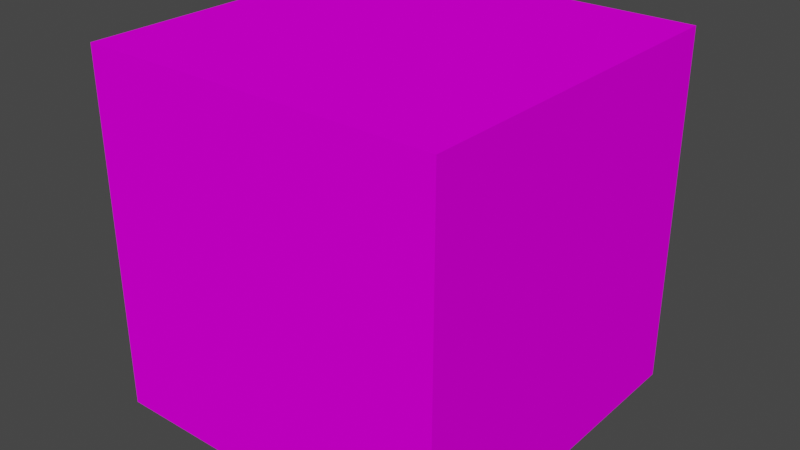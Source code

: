 # Source: Espinhos_10.blend  (saved by Blender 3.3.6; exported with 4.5.12 LTS)
import bpy
from mathutils import Matrix  # noqa: F401  (used for matrix-valued properties, if any)

bpy.ops.wm.read_factory_settings(use_empty=True)
scene = bpy.context.scene
scene.name = 'Scene'

# ---- collections
col_collection = bpy.data.collections.new('Collection'); scene.collection.children.link(col_collection)

# ---- images (referenced by path relative to the original .blend; pixels are not part of the script)
import os
ASSET_DIR = os.environ.get("B2B_ASSET_DIR", "")  # directory of the original .blend (textures are referenced by path, not embedded)
HERE = os.path.dirname(os.path.abspath(__file__))  # packed textures are extracted next to this script under _unpacked/

def load_image(name, relpath, width, height, colorspace="sRGB"):
    """Load a texture the original file referenced (path relative to the .blend, or extracted next to this script)."""
    p = next((c for c in (os.path.join(HERE, relpath), os.path.join(ASSET_DIR, relpath)) if relpath and os.path.exists(c)), "")
    if p:
        img = bpy.data.images.load(p, check_existing=True)
        img.name = name
    else:  # same state as the original file: an image datablock whose file is absent (Cycles renders it pink)
        img = bpy.data.images.new(name, width, height)
        img.source = "FILE"
        img.filepath = "//" + (relpath or name)
    img.colorspace_settings.name = colorspace
    return img
img_10_jpg_001 = load_image('10.jpg.001', '10.jpg', 1024, 1024, 'sRGB')

# ---- materials (node trees are filled in below, after node groups)
mat_1 = bpy.data.materials.new('1')
mat_1.use_transparent_shadow = False

# ---- material node trees
mat_1.use_nodes = True; mat_1.node_tree.nodes.clear()
_N = mat_1.node_tree.nodes; _L = mat_1.node_tree.links
n0 = _N.new('ShaderNodeBsdfPrincipled'); n0.name = 'Principled BSDF'; n0.location = (10, 300)
n0.distribution = 'GGX'
n0.subsurface_method = 'RANDOM_WALK_SKIN'
n0.inputs[3].default_value = 1.45
n0.inputs[13].default_value = 0.0
n0.inputs[27].default_value = (0.0, 0.0, 0.0, 1.0)
n0.inputs[28].default_value = 1.0
n1 = _N.new('ShaderNodeOutputMaterial'); n1.name = 'Material Output'; n1.location = (300, 300)
n2 = _N.new('ShaderNodeTexImage'); n2.name = 'Image Texture'; n2.location = (-363, 145)
n2.image = img_10_jpg_001
_L.new(n0.outputs[0], n1.inputs[0])
_L.new(n2.outputs[0], n0.inputs[0])
n1.is_active_output = True

# ---- world
world_world = bpy.data.worlds.new('World'); scene.world = world_world
world_world.use_nodes = True; world_world.node_tree.nodes.clear()
_N = world_world.node_tree.nodes; _L = world_world.node_tree.links
n0 = _N.new('ShaderNodeOutputWorld'); n0.name = 'World Output'; n0.location = (300, 300)
n1 = _N.new('ShaderNodeBackground'); n1.name = 'Background'; n1.location = (10, 300)
n1.inputs[0].default_value = (0.05088, 0.05088, 0.05088, 1.0)
_L.new(n1.outputs[0], n0.inputs[0])
n0.is_active_output = True
world_world.color = (0.05088, 0.05088, 0.05088)
world_world.use_sun_shadow = False
world_world.sun_shadow_jitter_overblur = 0.0

# ---- meshes
me_cube_006 = bpy.data.meshes.new('Cube.006')
me_cube_006.from_pydata([(1.0, 1.0, 1.0), (1.0, 1.0, -1.0), (1.0, -1.0, 1.0), (1.0, -1.0, -1.0), (-1.0, 1.0, 1.0), (-1.0, 1.0, -1.0), (-1.0, -1.0, 1.0), (-1.0, -1.0, -1.0)], [], [(0, 4, 6, 2), (3, 2, 6, 7), (7, 6, 4, 5), (5, 1, 3, 7), (1, 0, 2, 3), (5, 4, 0, 1)])
_uv = me_cube_006.uv_layers.new(name='UVMap')
_uv.uv.foreach_set('vector', [0.6635, 0.5016, 0.9998, 0.5016, 0.9998, 0.7503, 0.6635, 0.7503, 0.3386, 0.7503, 0.6635, 0.7503, 0.6635, 0.999, 0.3386, 0.999, 0.3386, 0.004088, 0.6635, 0.004088, 0.6635, 0.2528, 0.3386, 0.2528, 0.002288, 0.5016, 0.3386, 0.5016, 0.3386, 0.7503, 0.002288, 0.7503, 0.3386, 0.5016, 0.6635, 0.5016, 0.6635, 0.7503, 0.3386, 0.7503, 0.3386, 0.2528, 0.6635, 0.2528, 0.6635, 0.5016, 0.3386, 0.5016])
me_cube_006.materials.append(mat_1)
me_cube_006.use_mirror_vertex_groups = False
me_cube_006.update()

# ---- objects
ob_1 = bpy.data.objects.new('1', me_cube_006)

# ---- transforms, parenting, visibility, modifiers, constraints
ob_1.location = (0.0, 0.0, 0.0)
ob_1.rotation_euler = (3.142, -1.571, 0.0)
ob_1.lock_rotations_4d = False
ob_1.empty_display_type = 'ARROWS'
ob_1.lineart.crease_threshold = 0.0

# ---- collection membership
col_collection.objects.link(ob_1)

# ---- scene / render settings (as saved in the file)
scene.frame_start = 1; scene.frame_end = 250; scene.frame_set(1)
scene.render.engine = 'BLENDER_EEVEE_NEXT'
scene.cycles.sampling_pattern = 'TABULATED_SOBOL'
scene.cycles.use_light_tree = False
scene.view_settings.view_transform = 'Filmic'
bpy.context.view_layer.update()

# ---- added for rendering (the .blend has no active camera and no usable light): camera, sun
cam_auto = bpy.data.cameras.new('AutoCamera')
cam_auto.lens = 50.0
cam_auto.sensor_width = 36.0
cam_auto.clip_end = 1000.0
ob_auto_camera = bpy.data.objects.new('AutoCamera', cam_auto)
scene.collection.objects.link(ob_auto_camera)
ob_auto_camera.location = (3.20507, -3.84609, 2.56406)
ob_auto_camera.rotation_euler = (1.09748, -7.21219e-08, 0.694738)
scene.camera = ob_auto_camera
light_auto_sun = bpy.data.lights.new('AutoSun', 'SUN')
light_auto_sun.energy = 3.0
light_auto_sun.angle = 0.0523599
ob_auto_sun = bpy.data.objects.new('AutoSun', light_auto_sun)
scene.collection.objects.link(ob_auto_sun)
ob_auto_sun.rotation_euler = (0.872665, 0.174533, 0.523599)
bpy.context.view_layer.update()
